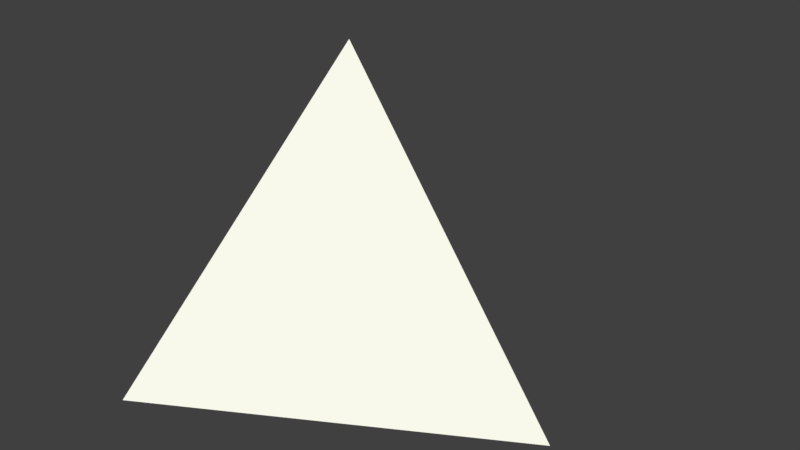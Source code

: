 # Source: Zed.blend  (saved by Blender 2.79.0; exported with 4.5.12 LTS)
import bpy
from mathutils import Matrix  # noqa: F401  (used for matrix-valued properties, if any)

bpy.ops.wm.read_factory_settings(use_empty=True)
scene = bpy.context.scene
scene.name = 'Scene'

# ---- collections
col_collection_1 = bpy.data.collections.new('Collection 1'); scene.collection.children.link(col_collection_1)

# ---- materials (node trees are filled in below, after node groups)
mat_material = bpy.data.materials.new('material')
mat_material.alpha_threshold = 0.0
mat_material.use_transparent_shadow = False
mat_material.diffuse_color = (1.0, 1.0, 0.8839, 1.0)
mat_material.roughness = 0.5

# ---- material node trees

# ---- world
world_world = bpy.data.worlds.new('World'); scene.world = world_world
world_world.color = (0.05088, 0.05088, 0.05088)
world_world.use_sun_shadow = False
world_world.sun_shadow_jitter_overblur = 0.0
world_world.cycles.sampling_method = 'MANUAL'

# ---- meshes
me_id3 = bpy.data.meshes.new('ID3')
me_id3.from_pydata([(-1.016, 1.76, -0.7184), (-1.016, -1.76, -0.7184), (0.0, -1.938e-07, 2.155), (2.032, -1.938e-07, -0.7184), (-1.016, -1.76, -0.7184), (-1.016, 1.76, -0.7184), (0.0, -1.938e-07, 2.155), (-1.016, -1.76, -0.7184), (2.032, -1.938e-07, -0.7184), (0.0, -1.938e-07, 2.155), (2.032, -1.938e-07, -0.7184), (-1.016, 1.76, -0.7184)], [], [(0, 1, 2), (3, 4, 5), (6, 7, 8), (9, 10, 11)])
me_id3.materials.append(mat_material)
me_id3.use_remesh_preserve_volume = False
me_id3.use_remesh_preserve_attributes = False
me_id3.use_mirror_vertex_groups = False
me_id3.update()

# ---- objects
ob_sketchup = bpy.data.objects.new('SketchUp', me_id3)

# ---- transforms, parenting, visibility, modifiers, constraints
ob_sketchup.location = (0.0, 0.0, 0.0)
ob_sketchup.lineart.crease_threshold = 0.0

# ---- collection membership
col_collection_1.objects.link(ob_sketchup)

# ---- scene / render settings (as saved in the file)
scene.frame_start = 1; scene.frame_end = 250; scene.frame_set(1)
scene.render.engine = 'BLENDER_EEVEE_NEXT'
scene.render.resolution_percentage = 50
scene.render.dither_intensity = 0.0
scene.cycles.use_denoising = False
scene.cycles.samples = 128
scene.cycles.sampling_pattern = 'TABULATED_SOBOL'
scene.cycles.use_adaptive_sampling = False
scene.cycles.use_light_tree = False
scene.cycles.blur_glossy = 0.0
scene.cycles.sample_clamp_indirect = 0.0
scene.view_settings.view_transform = 'Standard'
bpy.context.view_layer.update()

# ---- added for rendering (the .blend has no active camera and no usable light): camera, sun
cam_auto = bpy.data.cameras.new('AutoCamera')
cam_auto.lens = 50.0
cam_auto.sensor_width = 36.0
cam_auto.clip_end = 1000.0
ob_auto_camera = bpy.data.objects.new('AutoCamera', cam_auto)
scene.collection.objects.link(ob_auto_camera)
ob_auto_camera.location = (5.57021, -6.07465, 4.76819)
ob_auto_camera.rotation_euler = (1.09748, -7.21219e-08, 0.694738)
scene.camera = ob_auto_camera
light_auto_sun = bpy.data.lights.new('AutoSun', 'SUN')
light_auto_sun.energy = 3.0
light_auto_sun.angle = 0.0523599
ob_auto_sun = bpy.data.objects.new('AutoSun', light_auto_sun)
scene.collection.objects.link(ob_auto_sun)
ob_auto_sun.rotation_euler = (0.872665, 0.174533, 0.523599)
bpy.context.view_layer.update()
